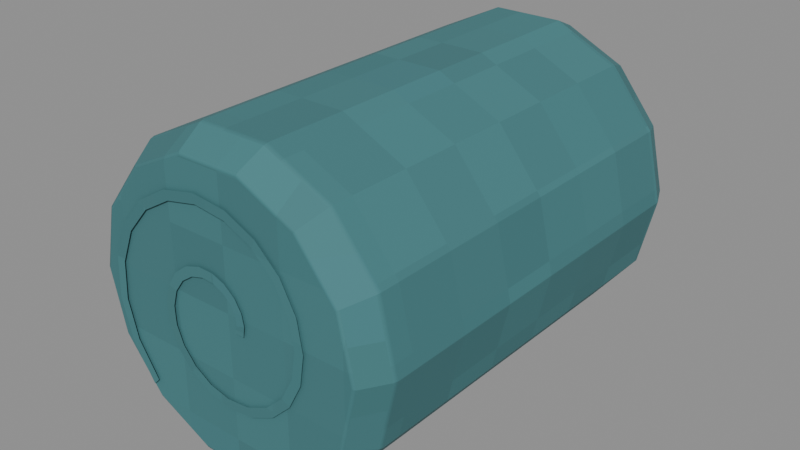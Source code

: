 # Source: BasketBlueRoll.blend  (saved by Blender 4.3.34; exported with 4.5.12 LTS)
import bpy
from mathutils import Matrix  # noqa: F401  (used for matrix-valued properties, if any)

bpy.ops.wm.read_factory_settings(use_empty=True)
scene = bpy.context.scene
scene.name = 'Prop'

# ---- collections
col_basketblueroll_asset = bpy.data.collections.new('BasketBlueRoll asset'); scene.collection.children.link(col_basketblueroll_asset)

# ---- images (referenced by path relative to the original .blend; pixels are not part of the script)
import os
ASSET_DIR = os.environ.get("B2B_ASSET_DIR", "")  # directory of the original .blend (textures are referenced by path, not embedded)
HERE = os.path.dirname(os.path.abspath(__file__))  # packed textures are extracted next to this script under _unpacked/

def load_image(name, relpath, width, height, colorspace="sRGB"):
    """Load a texture the original file referenced (path relative to the .blend, or extracted next to this script)."""
    p = next((c for c in (os.path.join(HERE, relpath), os.path.join(ASSET_DIR, relpath)) if relpath and os.path.exists(c)), "")
    if p:
        img = bpy.data.images.load(p, check_existing=True)
        img.name = name
    else:  # same state as the original file: an image datablock whose file is absent (Cycles renders it pink)
        img = bpy.data.images.new(name, width, height)
        img.source = "FILE"
        img.filepath = "//" + (relpath or name)
    img.colorspace_settings.name = colorspace
    return img
img_minecraft___marine_stripe = load_image('Minecraft • Marine stripe', '_unpacked/Marine_stripe.bc7fe28f.png', 32, 32, 'sRGB')

# ---- materials (node trees are filled in below, after node groups)
mat_minecraft___marine_stripe = bpy.data.materials.new('Minecraft / Marine stripe')
mat_minecraft___marine_stripe.diffuse_color = (0.2627, 0.4745, 0.4902, 1.0)

# ---- material node trees
mat_minecraft___marine_stripe.use_nodes = True; mat_minecraft___marine_stripe.node_tree.nodes.clear()
_N = mat_minecraft___marine_stripe.node_tree.nodes; _L = mat_minecraft___marine_stripe.node_tree.links
n0 = _N.new('ShaderNodeBsdfPrincipled'); n0.name = 'Principled BSDF'; n0.location = (10, 300)
n0.inputs[2].default_value = 0.85
n1 = _N.new('ShaderNodeOutputMaterial'); n1.name = 'Material Output'; n1.location = (300, 300)
n2 = _N.new('ShaderNodeTexImage'); n2.name = 'Image Texture'; n2.location = (-580, 280)
n2.image = img_minecraft___marine_stripe
n2.interpolation = 'Closest'
_L.new(n0.outputs[0], n1.inputs[0])
_L.new(n2.outputs[0], n0.inputs[0])
n1.is_active_output = True

# ---- meshes
me_basketblueroll_rolled_linen = bpy.data.meshes.new('BasketBlueRoll.Rolled-linen')
me_basketblueroll_rolled_linen.from_pydata([(0.091, -0.1435, 0.0), (0.08199, -0.1435, 0.03948), (0.05674, -0.1435, 0.07115), (0.02025, -0.1435, 0.08872), (-0.02025, -0.1435, 0.08872), (-0.05674, -0.1435, 0.07115), (-0.08199, -0.1435, 0.03948), (-0.091, -0.1435, 0.0), (-0.08199, -0.1435, -0.03948), (-0.05674, -0.1435, -0.07115), (-0.02025, -0.1435, -0.08872), (0.02025, -0.1435, -0.08872), (0.05674, -0.1435, -0.07115), (0.08199, -0.1435, -0.03948), (0.102, -0.1255, 0.0), (0.0919, -0.1255, 0.04426), (0.0636, -0.1255, 0.07975), (0.0227, -0.1255, 0.09944), (-0.0227, -0.1255, 0.09944), (-0.0636, -0.1255, 0.07975), (-0.0919, -0.1255, 0.04426), (-0.102, -0.1255, 0.0), (-0.0919, -0.1255, -0.04426), (-0.0636, -0.1255, -0.07975), (-0.0227, -0.1255, -0.09944), (0.0227, -0.1255, -0.09944), (0.0636, -0.1255, -0.07975), (0.0919, -0.1255, -0.04426), (0.103, 0.1255, 0.0), (0.0928, 0.1255, 0.04469), (0.06422, 0.1255, 0.08053), (0.02292, 0.1255, 0.1004), (-0.02292, 0.1255, 0.1004), (-0.06422, 0.1255, 0.08053), (-0.0928, 0.1255, 0.04469), (-0.103, 0.1255, 0.0), (-0.0928, 0.1255, -0.04469), (-0.06422, 0.1255, -0.08053), (-0.02292, 0.1255, -0.1004), (0.02292, 0.1255, -0.1004), (0.06422, 0.1255, -0.08053), (0.0928, 0.1255, -0.04469), (0.095, 0.1435, 0.0), (0.08559, 0.1435, 0.04122), (0.05923, 0.1435, 0.07427), (0.02114, 0.1435, 0.09262), (-0.02114, 0.1435, 0.09262), (-0.05923, 0.1435, 0.07427), (-0.08559, 0.1435, 0.04122), (-0.095, 0.1435, 0.0), (-0.08559, 0.1435, -0.04122), (-0.05923, 0.1435, -0.07427), (-0.02114, 0.1435, -0.09262), (0.02114, 0.1435, -0.09262), (0.05923, 0.1435, -0.07427), (0.08559, 0.1435, -0.04122)], [], [(0, 1, 2, 3, 4, 5, 6, 7, 8, 9, 10, 11, 12, 13), (0, 14, 15, 1), (1, 15, 16, 2), (2, 16, 17, 3), (3, 17, 18, 4), (4, 18, 19, 5), (5, 19, 20, 6), (6, 20, 21, 7), (7, 21, 22, 8), (8, 22, 23, 9), (9, 23, 24, 10), (10, 24, 25, 11), (11, 25, 26, 12), (12, 26, 27, 13), (13, 27, 14, 0), (14, 28, 29, 15), (15, 29, 30, 16), (16, 30, 31, 17), (17, 31, 32, 18), (18, 32, 33, 19), (19, 33, 34, 20), (20, 34, 35, 21), (21, 35, 36, 22), (22, 36, 37, 23), (23, 37, 38, 24), (24, 38, 39, 25), (25, 39, 40, 26), (26, 40, 41, 27), (27, 41, 28, 14), (28, 42, 43, 29), (29, 43, 44, 30), (30, 44, 45, 31), (31, 45, 46, 32), (32, 46, 47, 33), (33, 47, 48, 34), (34, 48, 49, 35), (35, 49, 50, 36), (36, 50, 51, 37), (37, 51, 52, 38), (38, 52, 53, 39), (39, 53, 54, 40), (40, 54, 55, 41), (41, 55, 42, 28), (55, 54, 53, 52, 51, 50, 49, 48, 47, 46, 45, 44, 43, 42)])
_uv = me_basketblueroll_rolled_linen.uv_layers.new(name='UV0.Surface')
_uv.uv.foreach_set('vector', [0.5984, 0.7745, 0.5912, 0.8061, 0.571, 0.8314, 0.5418, 0.8455, 0.5094, 0.8455, 0.4803, 0.8314, 0.4601, 0.8061, 0.4528, 0.7745, 0.4601, 0.7429, 0.4803, 0.7176, 0.5094, 0.7035, 0.5418, 0.7035, 0.571, 0.7176, 0.5912, 0.7429, 0.608, 0.5785, 0.608, 0.5929, 0.6434, 0.5929, 0.6396, 0.5785, 0.6396, 0.5785, 0.6434, 0.5929, 0.6718, 0.5929, 0.665, 0.5785, 0.571, 0.5785, 0.5765, 0.5929, 0.5438, 0.5929, 0.5418, 0.5785, 0.5418, 0.5785, 0.5438, 0.5929, 0.5075, 0.5929, 0.5094, 0.5785, 0.5094, 0.5785, 0.5075, 0.5929, 0.4748, 0.5929, 0.4803, 0.5785, 0.665, 0.5785, 0.6718, 0.5929, 0.6434, 0.5929, 0.6396, 0.5785, 0.6396, 0.5785, 0.6434, 0.5929, 0.608, 0.5929, 0.608, 0.5785, 0.608, 0.5785, 0.608, 0.5929, 0.5726, 0.5929, 0.5765, 0.5785, 0.5765, 0.5785, 0.5726, 0.5929, 0.5442, 0.5929, 0.5511, 0.5785, 0.4803, 0.5785, 0.4748, 0.5929, 0.5075, 0.5929, 0.5094, 0.5785, 0.5094, 0.5785, 0.5075, 0.5929, 0.5438, 0.5929, 0.5418, 0.5785, 0.5418, 0.5785, 0.5438, 0.5929, 0.5765, 0.5929, 0.571, 0.5785, 0.5511, 0.5785, 0.5442, 0.5929, 0.5726, 0.5929, 0.5765, 0.5785, 0.5765, 0.5785, 0.5726, 0.5929, 0.608, 0.5929, 0.608, 0.5785, 0.4264, 0.7745, 0.6272, 0.7745, 0.6272, 0.8102, 0.4264, 0.8099, 0.4264, 0.8099, 0.6272, 0.8102, 0.6272, 0.8389, 0.4264, 0.8383, 0.4264, 0.743, 0.6272, 0.7435, 0.6272, 0.7104, 0.4264, 0.7102, 0.4264, 0.7102, 0.6272, 0.7104, 0.6272, 0.6737, 0.4264, 0.6739, 0.4264, 0.6739, 0.6272, 0.6737, 0.6272, 0.6407, 0.4264, 0.6412, 0.4264, 0.8383, 0.6272, 0.8389, 0.6272, 0.8102, 0.4264, 0.8099, 0.4264, 0.8099, 0.6272, 0.8102, 0.6272, 0.7745, 0.4264, 0.7745, 0.4264, 0.7745, 0.6272, 0.7745, 0.6272, 0.7387, 0.4264, 0.7391, 0.4264, 0.7391, 0.6272, 0.7387, 0.6272, 0.7101, 0.4264, 0.7107, 0.4264, 0.6412, 0.6272, 0.6407, 0.6272, 0.6737, 0.4264, 0.6739, 0.4264, 0.6739, 0.6272, 0.6737, 0.6272, 0.7104, 0.4264, 0.7102, 0.4264, 0.7102, 0.6272, 0.7104, 0.6272, 0.7435, 0.4264, 0.743, 0.4264, 0.7107, 0.6272, 0.7101, 0.6272, 0.7387, 0.4264, 0.7391, 0.4264, 0.7391, 0.6272, 0.7387, 0.6272, 0.7745, 0.4264, 0.7745, 0.608, 0.7937, 0.608, 0.8081, 0.641, 0.8081, 0.6438, 0.7937, 0.6438, 0.7937, 0.641, 0.8081, 0.6675, 0.8081, 0.6725, 0.7937, 0.577, 0.7937, 0.573, 0.8081, 0.5426, 0.8081, 0.544, 0.7937, 0.544, 0.7937, 0.5426, 0.8081, 0.5087, 0.8081, 0.5073, 0.7937, 0.5073, 0.7937, 0.5087, 0.8081, 0.4783, 0.8081, 0.4743, 0.7937, 0.6725, 0.7937, 0.6675, 0.8081, 0.641, 0.8081, 0.6438, 0.7937, 0.6438, 0.7937, 0.641, 0.8081, 0.608, 0.8081, 0.608, 0.7937, 0.608, 0.7937, 0.608, 0.8081, 0.5751, 0.8081, 0.5723, 0.7937, 0.5723, 0.7937, 0.5751, 0.8081, 0.5486, 0.8081, 0.5436, 0.7937, 0.4743, 0.7937, 0.4783, 0.8081, 0.5087, 0.8081, 0.5073, 0.7937, 0.5073, 0.7937, 0.5087, 0.8081, 0.5426, 0.8081, 0.544, 0.7937, 0.544, 0.7937, 0.5426, 0.8081, 0.573, 0.8081, 0.577, 0.7937, 0.5436, 0.7937, 0.5486, 0.8081, 0.5751, 0.8081, 0.5723, 0.7937, 0.5723, 0.7937, 0.5751, 0.8081, 0.608, 0.8081, 0.608, 0.7937, 0.5941, 0.7415, 0.573, 0.7151, 0.5426, 0.7004, 0.5087, 0.7004, 0.4783, 0.7151, 0.4572, 0.7415, 0.4496, 0.7745, 0.4572, 0.8075, 0.4783, 0.8339, 0.5087, 0.8486, 0.5426, 0.8486, 0.573, 0.8339, 0.5941, 0.8075, 0.6016, 0.7745])
_uv.active_render = True
_uv = me_basketblueroll_rolled_linen.uv_layers.new(name='UV1.Paint')
_uv.uv.foreach_set('vector', [0.8091, 0.648, 0.731, 0.6325, 0.6684, 0.589, 0.6336, 0.5261, 0.6336, 0.4563, 0.6684, 0.3934, 0.731, 0.3499, 0.8091, 0.3344, 0.8872, 0.3499, 0.9498, 0.3934, 0.9846, 0.4563, 0.9846, 0.5261, 0.9498, 0.589, 0.8872, 0.6325, 0.1657, 0.5001, 0.1707, 0.4711, 0.2516, 0.4678, 0.2379, 0.4971, 0.731, 0.6325, 0.7216, 0.6496, 0.6514, 0.6008, 0.6684, 0.589, 0.2392, 0.5086, 0.2528, 0.538, 0.1719, 0.5345, 0.1671, 0.5055, 0.1671, 0.5055, 0.1719, 0.5345, 0.08213, 0.5345, 0.08697, 0.5055, 0.08697, 0.5055, 0.08213, 0.5345, 0.001233, 0.538, 0.0148, 0.5086, 0.6684, 0.3934, 0.6514, 0.3816, 0.7216, 0.3328, 0.731, 0.3499, 0.3895, 0.4971, 0.3758, 0.4678, 0.4567, 0.4711, 0.4617, 0.5001, 0.4617, 0.5001, 0.4567, 0.4711, 0.5465, 0.471, 0.5418, 0.4999, 0.5418, 0.4999, 0.5465, 0.471, 0.6274, 0.4673, 0.6139, 0.4966, 0.2751, 0.9969, 0.2615, 0.9676, 0.3424, 0.9711, 0.3472, 1.0, 0.3472, 1.0, 0.3424, 0.9711, 0.4322, 0.9711, 0.4273, 1.0, 0.4273, 1.0, 0.4322, 0.9711, 0.5131, 0.9676, 0.4995, 0.9969, 0.01348, 0.4966, 1.37e-08, 0.4673, 0.08088, 0.471, 0.08564, 0.4999, 0.08564, 0.4999, 0.08088, 0.471, 0.1707, 0.4711, 0.1657, 0.5001, 0.1707, 0.4711, 0.1723, 0.0411, 0.254, 0.03775, 0.2516, 0.4678, 0.2516, 0.4678, 0.254, 0.03775, 0.3106, 0.0315, 0.3076, 0.4616, 0.2528, 0.538, 0.254, 0.968, 0.1724, 0.9645, 0.1719, 0.5345, 0.1719, 0.5345, 0.1724, 0.9645, 0.08169, 0.9645, 0.08213, 0.5345, 0.08213, 0.5345, 0.08169, 0.9645, 0.0, 0.968, 0.001233, 0.538, 0.3198, 0.4616, 0.3168, 0.0315, 0.3734, 0.03775, 0.3758, 0.4678, 0.3758, 0.4678, 0.3734, 0.03775, 0.4551, 0.0411, 0.4567, 0.4711, 0.4567, 0.4711, 0.4551, 0.0411, 0.5457, 0.0409, 0.5465, 0.471, 0.5465, 0.471, 0.5457, 0.0409, 0.6274, 0.03719, 0.6274, 0.4673, 0.2615, 0.9676, 0.2603, 0.5375, 0.342, 0.541, 0.3424, 0.9711, 0.3424, 0.9711, 0.342, 0.541, 0.4326, 0.541, 0.4322, 0.9711, 0.4322, 0.9711, 0.4326, 0.541, 0.5143, 0.5375, 0.5131, 0.9676, 1.37e-08, 0.4673, 1.397e-08, 0.03719, 0.08168, 0.0409, 0.08088, 0.471, 0.08088, 0.471, 0.08168, 0.0409, 0.1723, 0.0411, 0.1707, 0.4711, 0.1723, 0.0411, 0.1689, 0.008855, 0.2443, 0.00576, 0.254, 0.03775, 0.254, 0.03775, 0.2443, 0.00576, 0.2964, 7.023e-10, 0.3106, 0.0315, 0.254, 0.968, 0.2442, 1.0, 0.1688, 0.9967, 0.1724, 0.9645, 0.1724, 0.9645, 0.1688, 0.9967, 0.08521, 0.9967, 0.08169, 0.9645, 0.08169, 0.9645, 0.08521, 0.9967, 0.009866, 1.0, 0.0, 0.968, 0.3168, 0.0315, 0.331, 3.277e-09, 0.3831, 0.00576, 0.3734, 0.03775, 0.3734, 0.03775, 0.3831, 0.00576, 0.4585, 0.008855, 0.4551, 0.0411, 0.4551, 0.0411, 0.4585, 0.008855, 0.5421, 0.008673, 0.5457, 0.0409, 0.5457, 0.0409, 0.5421, 0.008673, 0.6174, 0.00525, 0.6274, 0.03719, 0.2603, 0.5375, 0.2701, 0.5055, 0.3455, 0.5088, 0.342, 0.541, 0.342, 0.541, 0.3455, 0.5088, 0.4291, 0.5088, 0.4326, 0.541, 0.4326, 0.541, 0.4291, 0.5088, 0.5044, 0.5055, 0.5143, 0.5375, 1.397e-08, 0.03719, 0.009957, 0.00525, 0.08529, 0.008673, 0.08168, 0.0409, 0.08168, 0.0409, 0.08529, 0.008673, 0.1689, 0.008855, 0.1723, 0.0411, 0.8983, 0.01621, 0.9637, 0.06164, 1.0, 0.1273, 1.0, 0.2001, 0.9637, 0.2658, 0.8983, 0.3112, 0.8168, 0.3274, 0.7353, 0.3112, 0.6699, 0.2658, 0.6336, 0.2001, 0.6336, 0.1273, 0.6699, 0.06164, 0.7353, 0.01621, 0.8168, 0.0])
me_basketblueroll_rolled_linen.materials.append(mat_minecraft___marine_stripe)
me_basketblueroll_rolled_linen.update()
me_basketblueroll_wound_edge = bpy.data.meshes.new('BasketBlueRoll.Wound-edge')
me_basketblueroll_wound_edge.from_pydata([(0.02308, 0.0, -0.003998), (0.02908, 0.0, -0.003998), (0.02441, 0.0, 0.0007519), (0.03011, 0.0, 0.002639), (0.02388, 0.0, 0.006274), (0.02869, 0.0, 0.009857), (0.02115, 0.0, 0.01181), (0.02459, 0.0, 0.01673), (0.01622, 0.0, 0.0165), (0.01794, 0.0, 0.02225), (0.009394, 0.0, 0.01949), (0.009219, 0.0, 0.02549), (0.001321, 0.0, 0.02006), (-0.0007319, 0.0, 0.02569), (-0.007104, 0.0, 0.01773), (-0.01083, 0.0, 0.02243), (-0.01482, 0.0, 0.01237), (-0.01983, 0.0, 0.01567), (-0.02073, 0.0, 0.004252), (-0.02653, 0.0, 0.005804), (-0.02386, 0.0, -0.005983), (-0.02985, 0.0, -0.006333), (-0.02347, 0.0, -0.01733), (-0.02904, 0.0, -0.01955), (-0.01918, 0.0, -0.02856), (-0.02377, 0.0, -0.03242), (-0.01107, 0.0, -0.0383), (-0.01421, 0.0, -0.04341), (0.0003152, 0.0, -0.04526), (-0.001067, 0.0, -0.0511), (0.01397, 0.0, -0.04833), (0.0145, 0.0, -0.0543), (0.02855, 0.0, -0.04678), (0.03093, 0.0, -0.05229), (0.04247, 0.0, -0.04037), (0.04646, 0.0, -0.04485), (0.05408, 0.0, -0.02938), (0.05928, 0.0, -0.03238), (0.06189, 0.0, -0.01467), (0.06777, 0.0, -0.01588), (0.06471, 0.0, 0.002412), (0.07066, 0.0, 0.003111), (0.06182, 0.0, 0.02016), (0.06726, 0.0, 0.0227), (0.05312, 0.0, 0.03665), (0.05748, 0.0, 0.04077), (0.03914, 0.0, 0.04997), (0.04199, 0.0, 0.05526), (0.02105, 0.0, 0.05844), (0.02209, 0.0, 0.06435), (0.0005498, 0.0, 0.0608), (-0.0003232, 0.0, 0.06674), (-0.02029, 0.0, 0.05639), (-0.02299, 0.0, 0.06175), (-0.03924, 0.0, 0.04526), (-0.04348, 0.0, 0.0495), (-0.0541, 0.0, 0.02818), (-0.05947, 0.0, 0.03087), (-0.06305, 0.0, 0.006664), (-0.06898, 0.0, 0.007529), (-0.06476, 0.0, -0.01725), (-0.07066, 0.0, -0.01829), (-0.05864, 0.0, -0.04111), (-0.06392, 0.0, -0.04396), (-0.04491, 0.0, -0.06237), (-0.04903, 0.0, -0.06674)], [], [(0, 1, 3, 2), (2, 3, 5, 4), (4, 5, 7, 6), (6, 7, 9, 8), (8, 9, 11, 10), (10, 11, 13, 12), (12, 13, 15, 14), (14, 15, 17, 16), (16, 17, 19, 18), (18, 19, 21, 20), (20, 21, 23, 22), (22, 23, 25, 24), (24, 25, 27, 26), (26, 27, 29, 28), (28, 29, 31, 30), (30, 31, 33, 32), (32, 33, 35, 34), (34, 35, 37, 36), (36, 37, 39, 38), (38, 39, 41, 40), (40, 41, 43, 42), (42, 43, 45, 44), (44, 45, 47, 46), (46, 47, 49, 48), (48, 49, 51, 50), (50, 51, 53, 52), (52, 53, 55, 54), (54, 55, 57, 56), (56, 57, 59, 58), (58, 59, 61, 60), (60, 61, 63, 62), (62, 63, 65, 64)])
_uv = me_basketblueroll_wound_edge.uv_layers.new(name='UV0.Surface')
_uv.uv.foreach_set('vector', [0.9181, 0.7168, 0.9229, 0.7168, 0.9237, 0.7221, 0.9192, 0.7206, 0.9939, 0.6458, 0.9954, 0.6504, 1.001, 0.6493, 0.9983, 0.6454, 0.9983, 0.6454, 1.001, 0.6493, 1.007, 0.646, 1.003, 0.6432, 1.003, 0.6432, 1.007, 0.646, 1.011, 0.6407, 1.007, 0.6393, 1.007, 0.6393, 1.011, 0.6407, 1.014, 0.6337, 1.009, 0.6338, 0.9072, 0.7356, 0.907, 0.7404, 0.8991, 0.7405, 0.9007, 0.736, 0.9007, 0.736, 0.8991, 0.7405, 0.891, 0.7379, 0.894, 0.7342, 0.894, 0.7342, 0.891, 0.7379, 0.8838, 0.7325, 0.8878, 0.7299, 0.8878, 0.7299, 0.8838, 0.7325, 0.8784, 0.7246, 0.8831, 0.7234, 0.9967, 0.6097, 0.9979, 0.6051, 0.9882, 0.6024, 0.9885, 0.6072, 0.9885, 0.6072, 0.9882, 0.6024, 0.9777, 0.6031, 0.9794, 0.6075, 0.9794, 0.6075, 0.9777, 0.6031, 0.9674, 0.6073, 0.9705, 0.611, 0.9705, 0.611, 0.9674, 0.6073, 0.9586, 0.6149, 0.9627, 0.6175, 0.8908, 0.6893, 0.8883, 0.6852, 0.8988, 0.6791, 0.8999, 0.6838, 0.8999, 0.6838, 0.8988, 0.6791, 0.9112, 0.6765, 0.9108, 0.6813, 0.9108, 0.6813, 0.9112, 0.6765, 0.9244, 0.6781, 0.9225, 0.6826, 0.9225, 0.6826, 0.9244, 0.6781, 0.9368, 0.6841, 0.9336, 0.6877, 0.9336, 0.6877, 0.9368, 0.6841, 0.9471, 0.6941, 0.9429, 0.6965, 0.9698, 0.6696, 0.9674, 0.6737, 0.9806, 0.6805, 0.9816, 0.6758, 0.9816, 0.6758, 0.9806, 0.6805, 0.9958, 0.6828, 0.9952, 0.6781, 0.9952, 0.6781, 0.9958, 0.6828, 1.011, 0.6801, 1.009, 0.6758, 1.009, 0.6758, 1.011, 0.6801, 1.026, 0.6723, 1.023, 0.6688, 1.023, 0.6688, 1.026, 0.6723, 1.038, 0.6599, 1.033, 0.6576, 0.931, 0.76, 0.9332, 0.7642, 0.9173, 0.7715, 0.9165, 0.7667, 0.9165, 0.7667, 0.9173, 0.7715, 0.8994, 0.7734, 0.9001, 0.7686, 0.9001, 0.7686, 0.8994, 0.7734, 0.8813, 0.7694, 0.8834, 0.7651, 0.8834, 0.7651, 0.8813, 0.7694, 0.8649, 0.7596, 0.8683, 0.7562, 1.03, 0.5949, 1.033, 0.5915, 1.018, 0.5787, 1.016, 0.583, 1.016, 0.583, 1.018, 0.5787, 0.9993, 0.5711, 0.9986, 0.5759, 0.9986, 0.5759, 0.9993, 0.5711, 0.9787, 0.5698, 0.9795, 0.5745, 0.9795, 0.5745, 0.9787, 0.5698, 0.9581, 0.5752, 0.9604, 0.5794, 0.9604, 0.5794, 0.9581, 0.5752, 0.9399, 0.5871, 0.9434, 0.5904])
_uv.active_render = True
_uv = me_basketblueroll_wound_edge.uv_layers.new(name='UV1.Paint')
_uv.uv.foreach_set('vector', [0.7304, 0.7381, 0.7283, 0.7279, 0.7408, 0.7241, 0.7392, 0.7344, 0.7392, 0.7344, 0.7408, 0.7241, 0.7554, 0.7243, 0.7501, 0.7336, 0.7501, 0.7336, 0.7554, 0.7243, 0.7702, 0.7292, 0.7618, 0.7365, 0.7618, 0.7365, 0.7702, 0.7292, 0.7833, 0.7388, 0.7727, 0.7434, 0.7727, 0.7434, 0.7833, 0.7388, 0.7926, 0.7525, 0.7809, 0.7541, 0.7809, 0.7541, 0.7926, 0.7525, 0.7965, 0.7694, 0.7848, 0.7676, 0.7848, 0.7676, 0.7965, 0.7694, 0.7937, 0.7875, 0.7833, 0.7826, 0.7833, 0.7826, 0.7937, 0.7875, 0.7838, 0.8048, 0.7756, 0.7973, 0.7756, 0.7973, 0.7838, 0.8048, 0.7669, 0.8192, 0.7618, 0.8098, 0.7618, 0.8098, 0.7669, 0.8192, 0.7445, 0.8285, 0.743, 0.8183, 0.743, 0.8183, 0.7445, 0.8285, 0.7184, 0.8312, 0.7208, 0.8211, 0.7208, 0.8211, 0.7184, 0.8312, 0.6915, 0.8262, 0.6974, 0.8173, 0.6974, 0.8173, 0.6915, 0.8262, 0.6668, 0.8134, 0.6756, 0.8065, 0.6756, 0.8065, 0.6668, 0.8134, 0.6472, 0.7935, 0.6581, 0.7893, 0.6581, 0.7893, 0.6472, 0.7935, 0.6355, 0.768, 0.6473, 0.7671, 0.6473, 0.7671, 0.6355, 0.768, 0.6336, 0.7396, 0.6452, 0.7419, 0.6452, 0.7419, 0.6336, 0.7396, 0.6426, 0.7109, 0.6528, 0.7163, 0.6528, 0.7163, 0.6426, 0.7109, 0.6624, 0.6854, 0.6701, 0.6933, 0.6701, 0.6933, 0.6624, 0.6854, 0.6915, 0.6659, 0.6959, 0.6755, 0.6959, 0.6755, 0.6915, 0.6659, 0.7275, 0.6552, 0.7282, 0.6655, 0.7282, 0.6655, 0.7275, 0.6552, 0.7668, 0.655, 0.7638, 0.665, 0.7638, 0.665, 0.7668, 0.655, 0.8054, 0.666, 0.7989, 0.6747, 0.7989, 0.6747, 0.8054, 0.666, 0.8391, 0.6878, 0.8298, 0.6943, 0.8298, 0.6943, 0.8391, 0.6878, 0.8638, 0.7188, 0.8526, 0.7224, 0.8526, 0.7224, 0.8638, 0.7188, 0.8763, 0.7561, 0.8644, 0.7564, 0.8644, 0.7564, 0.8763, 0.7561, 0.8746, 0.796, 0.8632, 0.7931, 0.8632, 0.7931, 0.8746, 0.796, 0.8579, 0.8345, 0.8482, 0.8286, 0.8482, 0.8286, 0.8579, 0.8345, 0.8273, 0.8674, 0.8202, 0.8591, 0.8202, 0.8591, 0.8273, 0.8674, 0.7852, 0.8907, 0.7814, 0.8809, 0.7814, 0.8809, 0.7852, 0.8907, 0.7355, 0.9014, 0.7355, 0.8911, 0.7355, 0.8911, 0.7355, 0.9014, 0.6832, 0.8978, 0.6869, 0.888, 0.6869, 0.888, 0.6832, 0.8978, 0.6336, 0.8796, 0.6407, 0.8713])
me_basketblueroll_wound_edge.materials.append(mat_minecraft___marine_stripe)
me_basketblueroll_wound_edge.update()

# ---- objects
ob_basketblueroll = bpy.data.objects.new('BasketBlueRoll', None)
ob_basketblueroll_rolled_linen = bpy.data.objects.new('BasketBlueRoll.Rolled-linen', me_basketblueroll_rolled_linen)
ob_basketblueroll_wound_edge = bpy.data.objects.new('BasketBlueRoll.Wound-edge', me_basketblueroll_wound_edge)

# ---- transforms, parenting, visibility, modifiers, constraints
ob_basketblueroll.location = (0.0, 0.0, 0.0)
ob_basketblueroll.empty_display_size = 0.075
ob_basketblueroll_rolled_linen.parent = ob_basketblueroll
ob_basketblueroll_rolled_linen.location = (0.0, 0.0015, 0.103)
_m = ob_basketblueroll_rolled_linen.modifiers.new('Hand-finished edges', 'BEVEL')
_m.width = 0.0015
_m.width_pct = 0.0015
_m.harden_normals = True
ob_basketblueroll_wound_edge.parent = ob_basketblueroll
ob_basketblueroll_wound_edge.location = (-0.01008, -0.1434, 0.107)

# ---- collection membership
col_basketblueroll_asset.objects.link(ob_basketblueroll)
col_basketblueroll_asset.objects.link(ob_basketblueroll_rolled_linen)
col_basketblueroll_asset.objects.link(ob_basketblueroll_wound_edge)

# ---- scene / render settings (as saved in the file)
scene.frame_start = 1; scene.frame_end = 250; scene.frame_set(1)
scene.render.engine = 'BLENDER_EEVEE_NEXT'
scene.render.image_settings.exr_codec = 'NONE'
scene.render.simplify_subdivision_render = 0
scene.render.simplify_child_particles_render = 0.0
scene.eevee.use_volume_custom_range = False
scene.eevee.use_fast_gi = False
scene.eevee.use_shadows = False
scene.view_settings.white_balance_temperature = 0.0
scene.view_settings.white_balance_tint = 0.0
scene.view_settings.white_balance_whitepoint = (2.97, 0.5193, -0.0414)
bpy.context.view_layer.update()

# ---- added for rendering (the .blend has no active camera and no usable light): camera, sun + grey world if the file has none
cam_auto = bpy.data.cameras.new('AutoCamera')
cam_auto.lens = 50.0
cam_auto.sensor_width = 36.0
cam_auto.clip_end = 1000.0
ob_auto_camera = bpy.data.objects.new('AutoCamera', cam_auto)
scene.collection.objects.link(ob_auto_camera)
ob_auto_camera.location = (0.376903, -0.451484, 0.404522)
ob_auto_camera.rotation_euler = (1.09748, -7.21219e-08, 0.694738)
scene.camera = ob_auto_camera
light_auto_sun = bpy.data.lights.new('AutoSun', 'SUN')
light_auto_sun.energy = 3.0
light_auto_sun.angle = 0.0523599
ob_auto_sun = bpy.data.objects.new('AutoSun', light_auto_sun)
scene.collection.objects.link(ob_auto_sun)
ob_auto_sun.rotation_euler = (0.872665, 0.174533, 0.523599)
if scene.world is None:
    world_auto = bpy.data.worlds.new('AutoWorld')
    world_auto.color = (0.3, 0.3, 0.3)
    scene.world = world_auto
bpy.context.view_layer.update()
